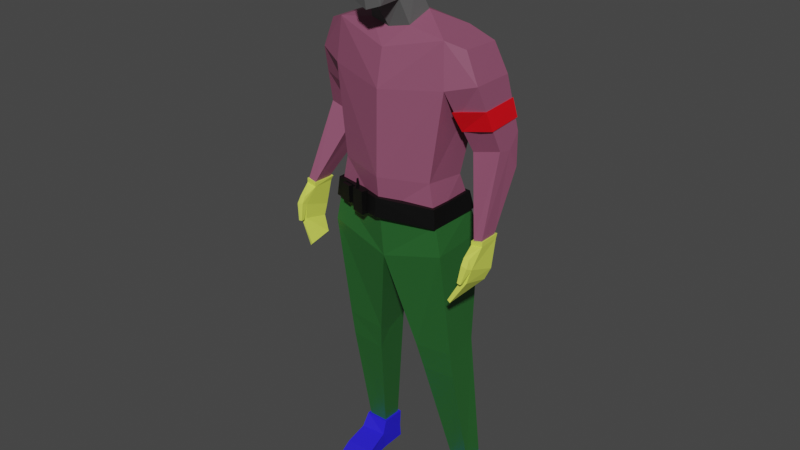 # Source: Scrapper.blend  (saved by Blender 2.81.16; exported with 4.5.12 LTS)
import bpy
from mathutils import Matrix  # noqa: F401  (used for matrix-valued properties, if any)

bpy.ops.wm.read_factory_settings(use_empty=True)
scene = bpy.context.scene
scene.name = 'Scene'

# ---- collections
col_collection = bpy.data.collections.new('Collection'); scene.collection.children.link(col_collection)

# ---- materials (node trees are filled in below, after node groups)
mat_material_001 = bpy.data.materials.new('Material.001')
mat_material_001.use_transparent_shadow = False
mat_material_004 = bpy.data.materials.new('Material.004')
mat_material_004.use_transparent_shadow = False
mat_material_003 = bpy.data.materials.new('Material.003')
mat_material_003.use_transparent_shadow = False
mat_material_005 = bpy.data.materials.new('Material.005')
mat_material_005.use_transparent_shadow = False
mat_material_002 = bpy.data.materials.new('Material.002')
mat_material_002.use_transparent_shadow = False
mat_material_006 = bpy.data.materials.new('Material.006')
mat_material_006.use_transparent_shadow = False
mat_material_007 = bpy.data.materials.new('Material.007')
mat_material_007.use_transparent_shadow = False
mat_material_008 = bpy.data.materials.new('Material.008')
mat_material_008.use_transparent_shadow = False

# ---- material node trees
mat_material_001.use_nodes = True; mat_material_001.node_tree.nodes.clear()
_N = mat_material_001.node_tree.nodes; _L = mat_material_001.node_tree.links
n0 = _N.new('ShaderNodeOutputMaterial'); n0.name = 'Material Output'; n0.location = (300, 300)
n1 = _N.new('ShaderNodeBsdfPrincipled'); n1.name = 'Principled BSDF'; n1.location = (10, 300)
n1.distribution = 'GGX'
n1.subsurface_method = 'BURLEY'
n1.inputs[0].default_value = (0.2709, 0.07923, 0.145, 1.0)
n1.inputs[3].default_value = 1.45
n1.inputs[27].default_value = (0.0, 0.0, 0.0, 1.0)
n1.inputs[28].default_value = 1.0
_L.new(n1.outputs[0], n0.inputs[0])
n0.is_active_output = True
mat_material_004.use_nodes = True; mat_material_004.node_tree.nodes.clear()
_N = mat_material_004.node_tree.nodes; _L = mat_material_004.node_tree.links
n0 = _N.new('ShaderNodeOutputMaterial'); n0.name = 'Material Output'; n0.location = (300, 300)
n1 = _N.new('ShaderNodeBsdfPrincipled'); n1.name = 'Principled BSDF'; n1.location = (10, 300)
n1.distribution = 'GGX'
n1.subsurface_method = 'BURLEY'
n1.inputs[0].default_value = (0.8, 0.0, 0.006865, 1.0)
n1.inputs[3].default_value = 1.45
n1.inputs[27].default_value = (0.0, 0.0, 0.0, 1.0)
n1.inputs[28].default_value = 1.0
_L.new(n1.outputs[0], n0.inputs[0])
n0.is_active_output = True
mat_material_003.use_nodes = True; mat_material_003.node_tree.nodes.clear()
_N = mat_material_003.node_tree.nodes; _L = mat_material_003.node_tree.links
n0 = _N.new('ShaderNodeOutputMaterial'); n0.name = 'Material Output'; n0.location = (300, 300)
n1 = _N.new('ShaderNodeBsdfPrincipled'); n1.name = 'Principled BSDF'; n1.location = (10, 300)
n1.distribution = 'GGX'
n1.subsurface_method = 'BURLEY'
n1.inputs[0].default_value = (0.0, 0.0, 0.0, 1.0)
n1.inputs[3].default_value = 1.45
n1.inputs[27].default_value = (0.0, 0.0, 0.0, 1.0)
n1.inputs[28].default_value = 1.0
_L.new(n1.outputs[0], n0.inputs[0])
n0.is_active_output = True
mat_material_005.use_nodes = True; mat_material_005.node_tree.nodes.clear()
_N = mat_material_005.node_tree.nodes; _L = mat_material_005.node_tree.links
n0 = _N.new('ShaderNodeOutputMaterial'); n0.name = 'Material Output'; n0.location = (300, 300)
n1 = _N.new('ShaderNodeBsdfPrincipled'); n1.name = 'Principled BSDF'; n1.location = (10, 300)
n1.distribution = 'GGX'
n1.subsurface_method = 'BURLEY'
n1.inputs[0].default_value = (0.6993, 0.8, 0.1017, 1.0)
n1.inputs[3].default_value = 1.45
n1.inputs[27].default_value = (0.0, 0.0, 0.0, 1.0)
n1.inputs[28].default_value = 1.0
_L.new(n1.outputs[0], n0.inputs[0])
n0.is_active_output = True
mat_material_002.use_nodes = True; mat_material_002.node_tree.nodes.clear()
_N = mat_material_002.node_tree.nodes; _L = mat_material_002.node_tree.links
n0 = _N.new('ShaderNodeOutputMaterial'); n0.name = 'Material Output'; n0.location = (300, 300)
n1 = _N.new('ShaderNodeBsdfPrincipled'); n1.name = 'Principled BSDF'; n1.location = (10, 300)
n1.distribution = 'GGX'
n1.subsurface_method = 'BURLEY'
n1.inputs[0].default_value = (0.02199, 0.1281, 0.02654, 1.0)
n1.inputs[3].default_value = 1.45
n1.inputs[27].default_value = (0.0, 0.0, 0.0, 1.0)
n1.inputs[28].default_value = 1.0
_L.new(n1.outputs[0], n0.inputs[0])
n0.is_active_output = True
mat_material_006.use_nodes = True; mat_material_006.node_tree.nodes.clear()
_N = mat_material_006.node_tree.nodes; _L = mat_material_006.node_tree.links
n0 = _N.new('ShaderNodeOutputMaterial'); n0.name = 'Material Output'; n0.location = (300, 300)
n1 = _N.new('ShaderNodeBsdfPrincipled'); n1.name = 'Principled BSDF'; n1.location = (10, 300)
n1.distribution = 'GGX'
n1.subsurface_method = 'BURLEY'
n1.inputs[0].default_value = (0.02046, 0.01237, 0.8, 1.0)
n1.inputs[3].default_value = 1.45
n1.inputs[27].default_value = (0.0, 0.0, 0.0, 1.0)
n1.inputs[28].default_value = 1.0
_L.new(n1.outputs[0], n0.inputs[0])
n0.is_active_output = True
mat_material_007.use_nodes = True; mat_material_007.node_tree.nodes.clear()
_N = mat_material_007.node_tree.nodes; _L = mat_material_007.node_tree.links
n0 = _N.new('ShaderNodeOutputMaterial'); n0.name = 'Material Output'; n0.location = (300, 300)
n1 = _N.new('ShaderNodeBsdfPrincipled'); n1.name = 'Principled BSDF'; n1.location = (10, 300)
n1.distribution = 'GGX'
n1.subsurface_method = 'BURLEY'
n1.inputs[0].default_value = (0.1105, 0.1105, 0.1105, 1.0)
n1.inputs[3].default_value = 1.45
n1.inputs[27].default_value = (0.0, 0.0, 0.0, 1.0)
n1.inputs[28].default_value = 1.0
_L.new(n1.outputs[0], n0.inputs[0])
n0.is_active_output = True
mat_material_008.use_nodes = True; mat_material_008.node_tree.nodes.clear()
_N = mat_material_008.node_tree.nodes; _L = mat_material_008.node_tree.links
n0 = _N.new('ShaderNodeOutputMaterial'); n0.name = 'Material Output'; n0.location = (300, 300)
n1 = _N.new('ShaderNodeBsdfPrincipled'); n1.name = 'Principled BSDF'; n1.location = (10, 300)
n1.distribution = 'GGX'
n1.subsurface_method = 'BURLEY'
n1.inputs[0].default_value = (0.4088, 0.2175, 0.09214, 1.0)
n1.inputs[3].default_value = 1.45
n1.inputs[27].default_value = (0.0, 0.0, 0.0, 1.0)
n1.inputs[28].default_value = 1.0
_L.new(n1.outputs[0], n0.inputs[0])
n0.is_active_output = True

# ---- world
world_world = bpy.data.worlds.new('World'); scene.world = world_world
world_world.use_nodes = True; world_world.node_tree.nodes.clear()
_N = world_world.node_tree.nodes; _L = world_world.node_tree.links
n0 = _N.new('ShaderNodeOutputWorld'); n0.name = 'World Output'; n0.location = (300, 300)
n1 = _N.new('ShaderNodeBackground'); n1.name = 'Background'; n1.location = (10, 300)
n1.inputs[0].default_value = (0.05088, 0.05088, 0.05088, 1.0)
_L.new(n1.outputs[0], n0.inputs[0])
n0.is_active_output = True
world_world.color = (0.05088, 0.05088, 0.05088)
world_world.use_sun_shadow = False
world_world.sun_shadow_jitter_overblur = 0.0

# ---- meshes
me_cube_001 = bpy.data.meshes.new('Cube.001')
me_cube_001.from_pydata([(0.0, 0.07233, 2.409), (0.0, -0.08513, 2.339), (0.09918, -0.0733, 2.36), (0.09895, 0.05185, 2.4), (0.27, -0.07232, 2.33), (0.2334, 0.1446, 2.342), (0.0, -0.1284, 2.264), (0.0, 0.1792, 2.337), (0.2288, -0.09822, 1.713), (0.2405, 0.09691, 1.695), (0.0, -0.17, 1.702), (0.0, 0.1313, 1.707), (0.0, -0.1631, 2.094), (0.2857, -0.08753, 2.128), (0.2837, 0.1877, 2.121), (0.0, 0.2132, 2.133), (0.3531, -0.0329, 2.3), (0.3589, 0.1464, 2.297), (0.4133, 0.1683, 2.163), (0.4105, -0.03216, 2.16), (0.3285, 0.06579, 1.83), (0.4625, 0.06557, 1.867), (0.3242, 0.2017, 1.88), (0.3565, 0.1724, 1.739), (0.3324, 0.131, 1.818), (0.475, 0.1725, 1.771), (0.4575, 0.1971, 1.917), (0.4665, 0.1308, 1.855), (0.45, -0.07951, 1.514), (0.4454, 0.0108, 1.514), (0.4903, -0.07868, 1.523), (0.4898, 0.009545, 1.523), (0.4454, 0.0108, 1.514), (0.4903, -0.07868, 1.523), (0.3049, -0.01861, 1.994), (0.3046, 0.1949, 1.997), (0.4351, 0.1825, 2.041), (0.4337, 0.01133, 2.03), (0.0, 0.1594, 1.534), (0.2588, 0.156, 1.525), (0.2671, -0.1015, 1.525), (0.0, -0.1502, 1.521)], [], [(2, 1, 6, 4), (14, 13, 8, 9), (0, 3, 5, 7), (3, 2, 4, 5), (13, 12, 10, 8), (15, 14, 9, 11), (7, 5, 14, 15), (4, 6, 12, 13), (14, 5, 17, 18), (17, 16, 19, 18), (25, 27, 21, 33, 31), (5, 4, 16, 17), (4, 13, 19, 16), (35, 36, 26, 22), (23, 25, 31, 32), (37, 34, 20, 21), (34, 35, 22, 24, 20), (21, 20, 28, 30, 33), (18, 19, 37, 36), (22, 23, 24), (25, 26, 27), (25, 23, 22, 26), (20, 24, 23, 32, 29, 28), (19, 13, 34, 37), (14, 18, 36, 35), (36, 37, 21, 27, 26), (13, 14, 35, 34), (8, 10, 41, 40), (11, 9, 39, 38), (9, 8, 40, 39)])
_uv = me_cube_001.uv_layers.new(name='UVMap')
_uv.uv.foreach_set('vector', [0.3558, 0.7335, 0.25, 0.7335, 0.25, 0.7335, 0.3558, 0.7335, 0.3558, 0.5165, 0.3558, 0.7335, 0.3558, 0.7335, 0.3558, 0.5165, 0.25, 0.5165, 0.3558, 0.5165, 0.3558, 0.5165, 0.25, 0.5165, 0.3558, 0.5165, 0.3558, 0.633, 0.3558, 0.7335, 0.3558, 0.5165, 0.3558, 0.7335, 0.25, 0.7335, 0.25, 0.7335, 0.3558, 0.7335, 0.25, 0.5165, 0.3558, 0.5165, 0.3558, 0.5165, 0.25, 0.5165, 0.25, 0.5165, 0.3558, 0.5165, 0.3558, 0.5165, 0.25, 0.5165, 0.3558, 0.7335, 0.25, 0.7335, 0.25, 0.7335, 0.3558, 0.7335, 0.3558, 0.5165, 0.3558, 0.5165, 0.3558, 0.5165, 0.3558, 0.5165, 0.3558, 0.5165, 0.3558, 0.7335, 0.3558, 0.7335, 0.3558, 0.5165, 0.3558, 0.5165, 0.3558, 0.6326, 0.3558, 0.7335, 0.3558, 0.7335, 0.3558, 0.5165, 0.3558, 0.5165, 0.3558, 0.7335, 0.3558, 0.7335, 0.3558, 0.5165, 0.3558, 0.7335, 0.3558, 0.7335, 0.3558, 0.7335, 0.3558, 0.7335, 0.3558, 0.5165, 0.3558, 0.5165, 0.3558, 0.5165, 0.3558, 0.5165, 0.3558, 0.5165, 0.3558, 0.5165, 0.3558, 0.5165, 0.3558, 0.5165, 0.3558, 0.7335, 0.3558, 0.7335, 0.3558, 0.7335, 0.3558, 0.7335, 0.3558, 0.7335, 0.3558, 0.5165, 0.3558, 0.5165, 0.3558, 0.6326, 0.3558, 0.7335, 0.3558, 0.7335, 0.3558, 0.7335, 0.3558, 0.7335, 0.3558, 0.7335, 0.3558, 0.7335, 0.3558, 0.5165, 0.3558, 0.7335, 0.3558, 0.7335, 0.3558, 0.5165, 0.3558, 0.5165, 0.3558, 0.5165, 0.3558, 0.6326, 0.3558, 0.5165, 0.3558, 0.5165, 0.3558, 0.6326, 0.3558, 0.5165, 0.3558, 0.5165, 0.3558, 0.5165, 0.3558, 0.5165, 0.3558, 0.7335, 0.3558, 0.6326, 0.3558, 0.5165, 0.3558, 0.5165, 0.3558, 0.5165, 0.3558, 0.7335, 0.3558, 0.7335, 0.3558, 0.7335, 0.3558, 0.7335, 0.3558, 0.7335, 0.3558, 0.5165, 0.3558, 0.5165, 0.3558, 0.5165, 0.3558, 0.5165, 0.3558, 0.5165, 0.3558, 0.7335, 0.3558, 0.7335, 0.3558, 0.6326, 0.3558, 0.5165, 0.3558, 0.7335, 0.3558, 0.5165, 0.3558, 0.5165, 0.3558, 0.7335, 0.3558, 0.7335, 0.25, 0.7335, 0.25, 0.7335, 0.3558, 0.7335, 0.25, 0.5165, 0.3558, 0.5165, 0.3558, 0.5165, 0.25, 0.5165, 0.3558, 0.5165, 0.3558, 0.7335, 0.3558, 0.7335, 0.3558, 0.5165])
me_cube_001.materials.append(mat_material_001)
me_cube_001.use_mirror_x = True
me_cube_001.update()
me_cube = bpy.data.meshes.new('Cube')
me_cube.from_pydata([(1.702, 2.852, -1.792), (1.374, 2.587, -0.04118), (1.738, 6.636, -1.555), (1.372, 6.124, 0.2086), (4.564, 2.607, -1.203), (4.299, 2.474, 0.8654), (4.56, 7.539, -1.099), (4.299, 6.42, 0.8654)], [], [(0, 1, 3, 2), (2, 3, 7, 6), (6, 7, 5, 4), (4, 5, 1, 0), (2, 6, 4, 0), (7, 3, 1, 5)])
_uv = me_cube.uv_layers.new(name='UVMap')
_uv.uv.foreach_set('vector', [0.375, 0.0, 0.5739, 0.0, 0.5739, 0.25, 0.375, 0.25, 0.375, 0.25, 0.5739, 0.25, 0.625, 0.5, 0.375, 0.5, 0.375, 0.5, 0.625, 0.5, 0.625, 0.75, 0.375, 0.75, 0.375, 0.75, 0.625, 0.75, 0.5739, 1.0, 0.375, 1.0, 0.125, 0.5, 0.375, 0.5, 0.375, 0.75, 0.125, 0.75, 0.625, 0.5, 0.8713, 0.4927, 0.8721, 0.7463, 0.625, 0.75])
me_cube.materials.append(mat_material_004)
me_cube.use_remesh_fix_poles = True
me_cube.use_remesh_preserve_attributes = False
me_cube.use_mirror_vertex_groups = False
me_cube.update()
me_cube_002 = bpy.data.meshes.new('Cube.002')
me_cube_002.from_pydata([(-1.0, -0.6496, -1.0), (-0.9685, -0.6181, 1.0), (-1.0, 0.8577, -1.0), (-0.9685, 0.7377, 1.0), (0.9006, -0.6496, -1.0), (0.8691, -0.6181, 1.0), (0.9006, 0.8577, -1.0), (0.8691, 0.7377, 1.0), (-0.04971, 1.045, -1.0), (-0.04971, 0.9164, 1.0), (-0.04971, -1.0, -1.0), (-0.04971, -0.9685, 1.0), (-0.5121, -0.9294, -1.245), (-0.4735, -0.8963, 1.202), (-0.4853, -0.7642, -1.245), (-0.4614, -0.8217, 1.202), (-0.2896, -1.018, -1.245), (-0.454, -0.9026, 1.202), (-0.2628, -0.8523, -1.245), (-0.4419, -0.8286, 1.202), (-0.8122, -0.7869, -0.9165), (-0.8122, -0.7869, 0.9226), (-0.7913, -0.6577, -0.9165), (-0.7913, -0.6577, 0.9226), (-0.6383, -0.8557, -0.9165), (-0.6383, -0.8557, 0.9226), (-0.6174, -0.7265, -0.9165), (-0.6174, -0.7265, 0.9226), (-0.5121, -0.9294, 1.202), (-0.4853, -0.7642, 1.202), (-0.2628, -0.8523, 1.202), (-0.2896, -1.018, 1.202), (-0.4663, -0.8809, 2.129), (-0.4597, -0.84, 2.129), (-0.449, -0.8438, 2.129), (-0.4557, -0.8844, 2.129)], [], [(0, 1, 3, 2), (8, 9, 7, 6), (6, 7, 5, 4), (10, 11, 1, 0), (8, 6, 4, 10), (9, 3, 1, 11), (7, 9, 11, 5), (2, 8, 10, 0), (4, 5, 11, 10), (2, 3, 9, 8), (12, 28, 29, 14), (14, 29, 30, 18), (18, 30, 31, 16), (16, 31, 28, 12), (14, 18, 16, 12), (17, 19, 34, 35), (20, 21, 23, 22), (22, 23, 27, 26), (26, 27, 25, 24), (24, 25, 21, 20), (22, 26, 24, 20), (27, 23, 21, 25), (13, 15, 29, 28), (15, 19, 30, 29), (19, 17, 31, 30), (17, 13, 28, 31), (34, 33, 32, 35), (15, 13, 32, 33), (13, 17, 35, 32), (19, 15, 33, 34)])
_uv = me_cube_002.uv_layers.new(name='UVMap')
_uv.uv.foreach_set('vector', [0.375, 0.0, 0.625, 0.0, 0.625, 0.25, 0.375, 0.25, 0.375, 0.375, 0.625, 0.375, 0.625, 0.5, 0.375, 0.5, 0.375, 0.5, 0.625, 0.5, 0.625, 0.75, 0.375, 0.75, 0.375, 0.875, 0.625, 0.875, 0.625, 1.0, 0.375, 1.0, 0.25, 0.5, 0.375, 0.5, 0.375, 0.75, 0.25, 0.75, 0.75, 0.5, 0.875, 0.5, 0.875, 0.75, 0.75, 0.75, 0.625, 0.5, 0.75, 0.5, 0.75, 0.75, 0.625, 0.75, 0.125, 0.5, 0.25, 0.5, 0.25, 0.75, 0.125, 0.75, 0.375, 0.75, 0.625, 0.75, 0.625, 0.875, 0.375, 0.875, 0.375, 0.25, 0.625, 0.25, 0.625, 0.375, 0.375, 0.375, 0.375, 0.0, 0.625, 0.0, 0.625, 0.25, 0.375, 0.25, 0.375, 0.25, 0.625, 0.25, 0.625, 0.5, 0.375, 0.5, 0.375, 0.5, 0.625, 0.5, 0.625, 0.75, 0.375, 0.75, 0.375, 0.75, 0.625, 0.75, 0.625, 1.0, 0.375, 1.0, 0.125, 0.5, 0.375, 0.5, 0.375, 0.75, 0.125, 0.75, 0.6553, 0.7067, 0.6553, 0.5433, 0.6553, 0.5433, 0.6553, 0.7067, 0.375, 0.0, 0.625, 0.0, 0.625, 0.25, 0.375, 0.25, 0.375, 0.25, 0.625, 0.25, 0.625, 0.5, 0.375, 0.5, 0.375, 0.5, 0.625, 0.5, 0.625, 0.75, 0.375, 0.75, 0.375, 0.75, 0.625, 0.75, 0.625, 1.0, 0.375, 1.0, 0.125, 0.5, 0.375, 0.5, 0.375, 0.75, 0.125, 0.75, 0.625, 0.5, 0.875, 0.5, 0.875, 0.75, 0.625, 0.75, 0.8447, 0.7067, 0.8447, 0.5433, 0.875, 0.5, 0.875, 0.75, 0.8447, 0.5433, 0.6553, 0.5433, 0.625, 0.5, 0.875, 0.5, 0.6553, 0.5433, 0.6553, 0.7067, 0.625, 0.75, 0.625, 0.5, 0.6553, 0.7067, 0.8447, 0.7067, 0.875, 0.75, 0.625, 0.75, 0.6553, 0.5433, 0.8447, 0.5433, 0.8447, 0.7067, 0.6553, 0.7067, 0.8447, 0.5433, 0.8447, 0.7067, 0.8447, 0.7067, 0.8447, 0.5433, 0.8447, 0.7067, 0.6553, 0.7067, 0.6553, 0.7067, 0.8447, 0.7067, 0.6553, 0.5433, 0.8447, 0.5433, 0.8447, 0.5433, 0.6553, 0.5433])
me_cube_002.materials.append(mat_material_003)
me_cube_002.use_remesh_fix_poles = True
me_cube_002.use_remesh_preserve_attributes = False
me_cube_002.use_mirror_vertex_groups = False
me_cube_002.update()
me_cube_003 = bpy.data.meshes.new('Cube.003')
me_cube_003.from_pydata([(0.4432, -0.08807, 1.494), (0.4432, 0.01741, 1.494), (0.4962, -0.08376, 1.502), (0.4944, 0.0158, 1.502), (0.4506, -0.1402, 1.423), (0.4509, -0.006123, 1.378), (0.4894, -0.1433, 1.416), (0.4935, -0.00941, 1.371), (0.3921, -0.1744, 1.252), (0.3989, -0.05675, 1.27), (0.4031, -0.172, 1.24), (0.4098, -0.05434, 1.259), (0.4789, -0.1501, 1.462), (0.4523, -0.1493, 1.464), (0.4819, -0.1688, 1.428), (0.4521, -0.1666, 1.435), (0.4633, -0.1674, 1.351), (0.4458, -0.1672, 1.355), (0.4628, -0.1829, 1.353), (0.4453, -0.1827, 1.356), (0.4763, -0.0306, 1.321), (0.4463, -0.02911, 1.328), (0.446, -0.1537, 1.358), (0.4739, -0.155, 1.351), (0.45, -0.07951, 1.514), (0.4454, 0.0108, 1.514), (0.4903, -0.07868, 1.523), (0.4898, 0.009545, 1.523), (0.4454, 0.0108, 1.514), (0.4903, -0.07868, 1.523), (0.4432, -0.08807, 1.514), (0.4368, 0.02658, 1.514), (0.4962, -0.08376, 1.523), (0.4944, 0.02498, 1.523)], [], [(2, 0, 13, 12), (21, 20, 11, 9), (3, 2, 6, 7), (1, 3, 7, 5), (0, 1, 5, 4), (8, 9, 11, 10), (22, 21, 9, 8), (23, 22, 8, 10), (20, 23, 10, 11), (12, 13, 15, 14), (0, 4, 15, 13), (6, 2, 12, 14), (14, 15, 19, 18), (17, 16, 18, 19), (15, 4, 17, 19), (4, 6, 16, 17), (6, 14, 18, 16), (7, 6, 23, 20), (6, 4, 22, 23), (4, 5, 21, 22), (5, 7, 20, 21), (2, 0, 30, 32), (3, 2, 32, 33), (1, 3, 33, 31), (0, 1, 31, 30), (24, 30, 32, 29, 26), (33, 32, 26, 29, 27), (28, 31, 30, 24, 25), (28, 27, 33, 31)])
_uv = me_cube_003.uv_layers.new(name='UVMap')
_uv.uv.foreach_set('vector', [0.3558, 0.7335, 0.3558, 0.7335, 0.3558, 0.7335, 0.3558, 0.7335, 0.3558, 0.5165, 0.3558, 0.5165, 0.3558, 0.5165, 0.3558, 0.5165, 0.3558, 0.5165, 0.3558, 0.7335, 0.3558, 0.7335, 0.3558, 0.5165, 0.3558, 0.5165, 0.3558, 0.5165, 0.3558, 0.5165, 0.3558, 0.5165, 0.3558, 0.7335, 0.3558, 0.5165, 0.3558, 0.5165, 0.3558, 0.7335, 0.3558, 0.7335, 0.3558, 0.5165, 0.3558, 0.5165, 0.3558, 0.7335, 0.3558, 0.7335, 0.3558, 0.5165, 0.3558, 0.5165, 0.3558, 0.7335, 0.3558, 0.7335, 0.3558, 0.7335, 0.3558, 0.7335, 0.3558, 0.7335, 0.3558, 0.5165, 0.3558, 0.7335, 0.3558, 0.7335, 0.3558, 0.5165, 0.3558, 0.7335, 0.3558, 0.7335, 0.3558, 0.7335, 0.3558, 0.7335, 0.3558, 0.7335, 0.3558, 0.7335, 0.3558, 0.7335, 0.3558, 0.7335, 0.3558, 0.7335, 0.3558, 0.7335, 0.3558, 0.7335, 0.3558, 0.7335, 0.3558, 0.7335, 0.3558, 0.7335, 0.3558, 0.7335, 0.3558, 0.7335, 0.3558, 0.7335, 0.3558, 0.7335, 0.3558, 0.7335, 0.3558, 0.7335, 0.3558, 0.7335, 0.3558, 0.7335, 0.3558, 0.7335, 0.3558, 0.7335, 0.3558, 0.7335, 0.3558, 0.7335, 0.3558, 0.7335, 0.3558, 0.7335, 0.3558, 0.7335, 0.3558, 0.7335, 0.3558, 0.7335, 0.3558, 0.7335, 0.3558, 0.5165, 0.3558, 0.7335, 0.3558, 0.7335, 0.3558, 0.5165, 0.3558, 0.7335, 0.3558, 0.7335, 0.3558, 0.7335, 0.3558, 0.7335, 0.3558, 0.7335, 0.3558, 0.5165, 0.3558, 0.5165, 0.3558, 0.7335, 0.3558, 0.5165, 0.3558, 0.5165, 0.3558, 0.5165, 0.3558, 0.5165, 0.3558, 0.7335, 0.3558, 0.7335, 0.3558, 0.7335, 0.3558, 0.7335, 0.3558, 0.5165, 0.3558, 0.7335, 0.3558, 0.7335, 0.3558, 0.5165, 0.3558, 0.5165, 0.3558, 0.5165, 0.3558, 0.5165, 0.3558, 0.5165, 0.3558, 0.7335, 0.3558, 0.5165, 0.3558, 0.5165, 0.3558, 0.7335, 0.3558, 0.7335, 0.3558, 0.7335, 0.3558, 0.7335, 0.3558, 0.7335, 0.3558, 0.7335, 0.3558, 0.5165, 0.3558, 0.7335, 0.3558, 0.7335, 0.3558, 0.7335, 0.3558, 0.5165, 0.3558, 0.5165, 0.3558, 0.5165, 0.3558, 0.7335, 0.3558, 0.7335, 0.3558, 0.5165, 0.3558, 0.5165, 0.3558, 0.5165, 0.3558, 0.5165, 0.3558, 0.5165])
me_cube_003.materials.append(mat_material_005)
me_cube_003.use_mirror_x = True
me_cube_003.update()
me_cube_004 = bpy.data.meshes.new('Cube.004')
me_cube_004.from_pydata([(0.2949, -0.1039, 1.389), (0.2736, 0.2039, 1.387), (0.0, -0.1268, 1.309), (0.0, 0.1863, 1.369), (0.2902, 0.1517, 0.859), (0.1141, 0.1505, 0.843), (0.3086, 0.1241, 0.1656), (0.3089, 0.2214, 0.1656), (0.2113, 0.1244, 0.1656), (0.2116, 0.2217, 0.1656), (0.2976, -0.01972, 0.8532), (0.2997, 0.004071, 0.7193), (0.295, 0.05255, 0.814), (0.1306, 0.003244, 0.704), (0.1071, -0.02443, 0.8352), (0.1188, 0.05136, 0.798), (0.0, 0.1594, 1.534), (0.2588, 0.156, 1.525), (0.2671, -0.1015, 1.525), (0.0, -0.1502, 1.521)], [], [(3, 1, 4, 5), (0, 2, 14, 10), (11, 13, 8, 6), (1, 0, 10, 12, 4), (10, 11, 12), (13, 14, 15), (13, 11, 10, 14), (5, 15, 14, 2, 3), (17, 18, 0, 1), (16, 17, 1, 3), (18, 19, 2, 0), (11, 6, 7, 4, 12), (5, 4, 7, 9), (15, 5, 9, 8, 13)])
_uv = me_cube_004.uv_layers.new(name='UVMap')
_uv.uv.foreach_set('vector', [0.25, 0.5165, 0.3558, 0.5165, 0.3558, 0.5165, 0.25, 0.5165, 0.3558, 0.7335, 0.25, 0.7335, 0.25, 0.7335, 0.3558, 0.7335, 0.3558, 0.7335, 0.25, 0.7335, 0.04967, 0.09847, 0.3285, 0.6618, 0.3558, 0.5165, 0.3558, 0.7335, 0.3558, 0.7335, 0.3558, 0.6503, 0.3558, 0.5165, 0.3558, 0.7335, 0.3503, 0.7335, 0.3558, 0.6503, 0.0, 0.0, 0.0, 0.0, 0.0, 0.0, 0.25, 0.7335, 0.3558, 0.7335, 0.3558, 0.7335, 0.25, 0.7335, 0.0, 0.0, 0.0, 0.0, 0.0, 0.0, 0.25, 0.7335, 0.25, 0.5165, 0.3558, 0.5165, 0.3558, 0.7335, 0.3558, 0.7335, 0.3558, 0.5165, 0.25, 0.5165, 0.3558, 0.5165, 0.3558, 0.5165, 0.25, 0.5165, 0.3558, 0.7335, 0.25, 0.7335, 0.25, 0.7335, 0.3558, 0.7335, 0.3558, 0.7335, 0.3285, 0.6618, 0.3417, 0.5224, 0.3558, 0.5165, 0.3558, 0.6503, 0.25, 0.5165, 0.3558, 0.5165, 0.3417, 0.5224, 0.2417, 0.4838, 0.0, 0.0, 0.0, 0.0, 0.2417, 0.4838, 0.04967, 0.09847, 0.25, 0.7335])
me_cube_004.materials.append(mat_material_002)
me_cube_004.use_mirror_x = True
me_cube_004.update()
me_cube_005 = bpy.data.meshes.new('Cube.005')
me_cube_005.from_pydata([(0.3086, 0.1241, 0.1656), (0.3089, 0.2214, 0.1656), (0.2113, 0.1244, 0.1656), (0.2116, 0.2217, 0.1656), (0.3259, 0.07954, 0.09831), (0.3323, 0.2348, 0.07149), (0.1991, 0.09104, 0.09831), (0.2078, 0.2349, 0.07149), (0.3374, 0.1109, 0.003007), (0.3267, 0.2431, 0.003007), (0.2062, 0.1224, 0.003007), (0.2093, 0.2432, 0.003007), (0.1824, -0.02318, 0.06672), (0.3262, -0.03296, 0.06672), (0.1826, -0.05375, 0.008127), (0.33, -0.06353, 0.008127), (0.1936, -0.1275, 0.02832), (0.3154, -0.1198, 0.02832), (0.1936, -0.1374, 0.008127), (0.3154, -0.1297, 0.008127), (0.3192, 0.1134, 0.1656), (0.3196, 0.232, 0.1656), (0.2006, 0.1138, 0.1656), (0.201, 0.2324, 0.1656)], [], [(22, 23, 7, 6), (4, 6, 12, 13), (20, 22, 6, 4), (23, 21, 5, 7), (21, 20, 4, 5), (11, 9, 8, 10), (7, 5, 9, 11), (5, 4, 8, 9), (6, 7, 11, 10), (15, 13, 17, 19), (6, 10, 14, 12), (8, 4, 13, 15), (10, 8, 15, 14), (17, 16, 18, 19), (14, 15, 19, 18), (12, 14, 18, 16), (13, 12, 16, 17), (1, 0, 20, 21), (0, 2, 22, 20), (3, 1, 21, 23), (2, 3, 23, 22)])
_uv = me_cube_005.uv_layers.new(name='UVMap')
_uv.uv.foreach_set('vector', [0.0, 0.0, 0.0, 0.0, 0.0, 0.0, 0.0, 0.0, 0.3558, 0.7335, 0.25, 0.7335, 0.25, 0.7335, 0.3558, 0.7335, 0.3558, 0.7335, 0.25, 0.7335, 0.25, 0.7335, 0.3558, 0.7335, 0.25, 0.5165, 0.3558, 0.5165, 0.3558, 0.5165, 0.25, 0.5165, 0.3558, 0.5165, 0.3558, 0.7335, 0.3558, 0.7335, 0.3558, 0.5165, 0.0, 0.0, 0.0, 0.0, 0.0, 0.0, 0.0, 0.0, 0.25, 0.5165, 0.3558, 0.5165, 0.3558, 0.5165, 0.25, 0.5165, 0.3558, 0.5165, 0.3558, 0.7335, 0.3558, 0.7335, 0.3558, 0.5165, 0.0, 0.0, 0.0, 0.0, 0.0, 0.0, 0.0, 0.0, 0.3558, 0.7335, 0.3558, 0.7335, 0.3558, 0.7335, 0.3558, 0.7335, 0.0, 0.0, 0.0, 0.0, 0.0, 0.0, 0.0, 0.0, 0.3558, 0.7335, 0.3558, 0.7335, 0.3558, 0.7335, 0.3558, 0.7335, 0.0, 0.0, 0.0, 0.0, 0.0, 0.0, 0.0, 0.0, 0.3558, 0.7335, 0.25, 0.7335, 0.25, 0.7335, 0.3558, 0.7335, 0.0, 0.0, 0.0, 0.0, 0.0, 0.0, 0.0, 0.0, 0.0, 0.0, 0.0, 0.0, 0.0, 0.0, 0.0, 0.0, 0.3558, 0.7335, 0.25, 0.7335, 0.25, 0.7335, 0.3558, 0.7335, 0.3417, 0.5224, 0.3285, 0.6618, 0.3558, 0.7335, 0.3558, 0.5165, 0.3285, 0.6618, 0.04967, 0.09847, 0.0, 0.0, 0.3558, 0.7335, 0.2417, 0.4838, 0.3417, 0.5224, 0.3558, 0.5165, 0.25, 0.5165, 0.04967, 0.09847, 0.2417, 0.4838, 0.25, 0.5165, 0.0, 0.0])
me_cube_005.materials.append(mat_material_006)
me_cube_005.use_mirror_x = True
me_cube_005.update()
me_cube_006 = bpy.data.meshes.new('Cube.006')
me_cube_006.from_pydata([(0.07653, -0.1108, 2.469), (0.07686, -0.005881, 2.528), (0.0, 0.01603, 2.539), (0.0, -0.1472, 2.434), (0.06611, -0.2106, 2.46), (0.0, -0.2218, 2.436), (0.0, 0.07233, 2.409), (0.0, -0.08513, 2.339), (0.09918, -0.0733, 2.36), (0.09895, 0.05185, 2.4), (0.09408, -0.2386, 2.693), (0.0, -0.2727, 2.705), (0.1069, -0.1226, 2.605), (0.126, -0.0974, 2.691), (0.07686, -0.005881, 2.528), (0.1142, -0.1495, 2.692)], [], [(12, 10, 4, 0), (0, 3, 7, 8), (3, 0, 4, 5), (2, 1, 9, 6), (1, 0, 8, 9), (4, 10, 11, 5), (0, 1, 12), (14, 13, 12, 1), (12, 15, 10)])
_uv = me_cube_006.uv_layers.new(name='UVMap')
_uv.uv.foreach_set('vector', [0.4517, 0.6176, 0.4498, 0.75, 0.375, 0.75, 0.375, 0.6143, 0.3558, 0.7335, 0.25, 0.7335, 0.25, 0.7335, 0.3558, 0.7335, 0.25, 0.7335, 0.3558, 0.7335, 0.375, 0.75, 0.25, 0.75, 0.25, 0.5165, 0.3558, 0.5165, 0.3558, 0.5165, 0.25, 0.5165, 0.3558, 0.5165, 0.3558, 0.6202, 0.3558, 0.633, 0.3558, 0.5165, 0.375, 0.75, 0.4498, 0.75, 0.4534, 0.875, 0.375, 0.875, 0.375, 0.6143, 0.3558, 0.5165, 0.4517, 0.6176, 0.0, 0.0, 0.0, 0.0, 0.4517, 0.6176, 0.3558, 0.5165, 0.4517, 0.6176, 0.0, 0.0, 0.4498, 0.75])
me_cube_006.materials.append(mat_material_007)
me_cube_006.use_mirror_x = True
me_cube_006.update()
me_cube_007 = bpy.data.meshes.new('Cube.007')
me_cube_007.from_pydata([(0.08955, -0.2298, 2.745), (0.07686, -0.005881, 2.528), (0.09278, -0.005715, 2.772), (0.0, 0.01603, 2.539), (0.0, 0.02111, 2.795), (0.0, -0.2427, 2.764), (0.1079, -0.1079, 2.81), (0.0, -0.1156, 2.825), (0.09042, 0.05104, 2.665), (0.09408, -0.2386, 2.693), (0.0, -0.2727, 2.705), (0.0, 0.0707, 2.672), (0.126, -0.0974, 2.691), (0.1069, -0.1226, 2.605), (0.1142, -0.1495, 2.692)], [], [(11, 4, 2, 8), (6, 7, 5, 0), (9, 0, 5, 10), (2, 4, 7, 6), (2, 6, 12, 8), (8, 12, 1), (6, 0, 9, 12), (3, 11, 8, 1), (3, 1, 12), (13, 12, 14)])
_uv = me_cube_007.uv_layers.new(name='UVMap')
_uv.uv.foreach_set('vector', [0.5, 0.375, 0.625, 0.375, 0.625, 0.5, 0.5, 0.5, 0.625, 0.625, 0.75, 0.625, 0.75, 0.75, 0.625, 0.75, 0.5813, 0.75, 0.625, 0.75, 0.625, 0.875, 0.5, 0.875, 0.625, 0.5, 0.75, 0.5, 0.75, 0.625, 0.625, 0.625, 0.625, 0.5, 0.625, 0.625, 0.5397, 0.6193, 0.5, 0.5, 0.5, 0.5, 0.5397, 0.6193, 0.375, 0.5, 0.625, 0.625, 0.625, 0.75, 0.5813, 0.75, 0.5397, 0.6193, 0.375, 0.375, 0.5, 0.375, 0.5, 0.5, 0.375, 0.5, 0.375, 0.375, 0.375, 0.5, 0.5397, 0.6193, 0.0, 0.0, 0.0, 0.0, 0.0, 0.0])
me_cube_007.materials.append(mat_material_008)
me_cube_007.use_mirror_x = True
me_cube_007.update()

# ---- objects
ob_torso = bpy.data.objects.new('Torso', me_cube_001)
ob_armband = bpy.data.objects.new('Armband', me_cube)
ob_belt = bpy.data.objects.new('Belt', me_cube_002)
ob_gloves = bpy.data.objects.new('Gloves', me_cube_003)
ob_legs = bpy.data.objects.new('Legs', me_cube_004)
ob_boots = bpy.data.objects.new('Boots', me_cube_005)
ob_head = bpy.data.objects.new('Head', me_cube_006)
ob_hair = bpy.data.objects.new('Hair', me_cube_007)

# ---- transforms, parenting, visibility, modifiers, constraints
ob_torso.location = (0.0, 0.0, 0.0)
ob_torso.lineart.crease_threshold = 0.0
ob_torso.use_mesh_mirror_x = True
_m = ob_torso.modifiers.new('Mirror', 'MIRROR')
_m.use_clip = True
ob_armband.location = (0.518, 0.3221, 1.975)
ob_armband.scale = (-0.04867, -0.04867, -0.04867)
ob_armband.lineart.crease_threshold = 0.0
ob_belt.location = (0.01351, 0.002146, 1.564)
ob_belt.scale = (0.2896, 0.1853, 0.04431)
ob_belt.lineart.crease_threshold = 0.0
ob_gloves.location = (0.0, 0.0, 0.0)
ob_gloves.lineart.crease_threshold = 0.0
ob_gloves.use_mesh_mirror_x = True
_m = ob_gloves.modifiers.new('Mirror', 'MIRROR')
_m.use_clip = True
ob_legs.location = (0.0, 0.0, 0.0)
ob_legs.lineart.crease_threshold = 0.0
ob_legs.use_mesh_mirror_x = True
_m = ob_legs.modifiers.new('Mirror', 'MIRROR')
_m.use_clip = True
ob_boots.location = (0.0, 0.0, 0.0)
ob_boots.lineart.crease_threshold = 0.0
ob_boots.use_mesh_mirror_x = True
_m = ob_boots.modifiers.new('Mirror', 'MIRROR')
_m.use_clip = True
ob_head.location = (0.0, 0.0, 0.0)
ob_head.lineart.crease_threshold = 0.0
ob_head.use_mesh_mirror_x = True
_m = ob_head.modifiers.new('Mirror', 'MIRROR')
_m.use_clip = True
ob_hair.location = (-5.96e-08, 0.0, 0.0)
ob_hair.lineart.crease_threshold = 0.0
ob_hair.use_mesh_mirror_x = True
_m = ob_hair.modifiers.new('Mirror', 'MIRROR')
_m.use_clip = True

# ---- collection membership
col_collection.objects.link(ob_torso)
col_collection.objects.link(ob_armband)
col_collection.objects.link(ob_belt)
col_collection.objects.link(ob_gloves)
col_collection.objects.link(ob_legs)
col_collection.objects.link(ob_boots)
col_collection.objects.link(ob_head)
col_collection.objects.link(ob_hair)

# ---- scene / render settings (as saved in the file)
scene.frame_start = 1; scene.frame_end = 250; scene.frame_set(1)
scene.render.engine = 'BLENDER_EEVEE_NEXT'
scene.cycles.use_denoising = False
scene.cycles.samples = 128
scene.cycles.sampling_pattern = 'TABULATED_SOBOL'
scene.cycles.use_adaptive_sampling = False
scene.cycles.use_light_tree = False
scene.view_settings.view_transform = 'Filmic'
bpy.context.view_layer.update()

# ---- added for rendering (the .blend has no active camera and no usable light): camera, sun
cam_auto = bpy.data.cameras.new('AutoCamera')
cam_auto.lens = 50.0
cam_auto.sensor_width = 36.0
cam_auto.clip_end = 1000.0
ob_auto_camera = bpy.data.objects.new('AutoCamera', cam_auto)
scene.collection.objects.link(ob_auto_camera)
ob_auto_camera.location = (2.80874, -3.38522, 3.6611)
ob_auto_camera.rotation_euler = (1.09748, -7.21219e-08, 0.694738)
scene.camera = ob_auto_camera
light_auto_sun = bpy.data.lights.new('AutoSun', 'SUN')
light_auto_sun.energy = 3.0
light_auto_sun.angle = 0.0523599
ob_auto_sun = bpy.data.objects.new('AutoSun', light_auto_sun)
scene.collection.objects.link(ob_auto_sun)
ob_auto_sun.rotation_euler = (0.872665, 0.174533, 0.523599)
bpy.context.view_layer.update()
